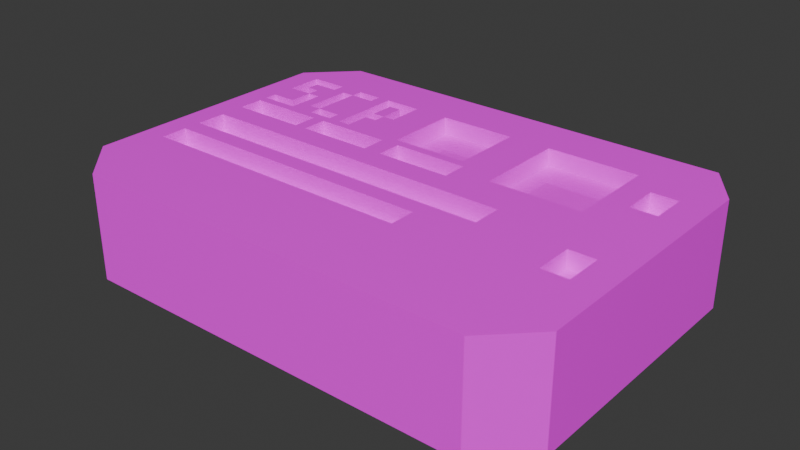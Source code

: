 # Source: keycard.blend  (saved by Blender 4.1.23; exported with 4.5.12 LTS)
import bpy
from mathutils import Matrix  # noqa: F401  (used for matrix-valued properties, if any)

bpy.ops.wm.read_factory_settings(use_empty=True)
scene = bpy.context.scene
scene.name = 'Scene'

# ---- collections
col_collection = bpy.data.collections.new('Collection'); scene.collection.children.link(col_collection)

# ---- images (referenced by path relative to the original .blend; pixels are not part of the script)
import os
ASSET_DIR = os.environ.get("B2B_ASSET_DIR", "")  # directory of the original .blend (textures are referenced by path, not embedded)
HERE = os.path.dirname(os.path.abspath(__file__))  # packed textures are extracted next to this script under _unpacked/

def load_image(name, relpath, width, height, colorspace="sRGB"):
    """Load a texture the original file referenced (path relative to the .blend, or extracted next to this script)."""
    p = next((c for c in (os.path.join(HERE, relpath), os.path.join(ASSET_DIR, relpath)) if relpath and os.path.exists(c)), "")
    if p:
        img = bpy.data.images.load(p, check_existing=True)
        img.name = name
    else:  # same state as the original file: an image datablock whose file is absent (Cycles renders it pink)
        img = bpy.data.images.new(name, width, height)
        img.source = "FILE"
        img.filepath = "//" + (relpath or name)
    img.colorspace_settings.name = colorspace
    return img
img_untitled = load_image('Untitled', 'keycard_texture_img.png', 1024, 1024, 'sRGB')

# ---- materials (node trees are filled in below, after node groups)
mat_material = bpy.data.materials.new('Material')
mat_material.alpha_threshold = 0.0
mat_material.use_transparent_shadow = False
mat_material.roughness = 0.5
mat_material.line_color = (0.0, 0.0, 0.0, 1.0)

# ---- material node trees
mat_material.use_nodes = True; mat_material.node_tree.nodes.clear()
_N = mat_material.node_tree.nodes; _L = mat_material.node_tree.links
n0 = _N.new('ShaderNodeOutputMaterial'); n0.name = 'Material Output'; n0.location = (300, 300)
n1 = _N.new('ShaderNodeBsdfPrincipled'); n1.name = 'Principled BSDF'; n1.location = (10, 300)
n1.inputs[2].default_value = 0.1
n1.inputs[3].default_value = 1.45
n1.inputs[28].default_value = 0.1
n2 = _N.new('ShaderNodeTexImage'); n2.name = 'Image Texture'; n2.location = (-280, 271)
n2.image = img_untitled
n3 = _N.new('ShaderNodeTexImage'); n3.name = 'Image Texture.001'; n3.location = (-280, -483)
n3.image = img_untitled
_L.new(n1.outputs[0], n0.inputs[0])
_L.new(n2.outputs[0], n1.inputs[0])
_L.new(n3.outputs[0], n1.inputs[27])
n0.is_active_output = True

# ---- world
world_world = bpy.data.worlds.new('World'); scene.world = world_world
world_world.use_nodes = True; world_world.node_tree.nodes.clear()
_N = world_world.node_tree.nodes; _L = world_world.node_tree.links
n0 = _N.new('ShaderNodeOutputWorld'); n0.name = 'World Output'; n0.location = (300, 300)
n1 = _N.new('ShaderNodeBackground'); n1.name = 'Background'; n1.location = (10, 300)
n1.inputs[0].default_value = (0.05088, 0.05088, 0.05088, 1.0)
_L.new(n1.outputs[0], n0.inputs[0])
n0.is_active_output = True
world_world.color = (0.05088, 0.05088, 0.05088)
world_world.use_sun_shadow = False
world_world.sun_shadow_jitter_overblur = 0.0

# ---- meshes
me_cube = bpy.data.meshes.new('Cube')
me_cube.from_pydata([(-0.2515, 0.06232, 0.06538), (-0.06533, 0.06232, 0.06538), (-0.1226, 0.06232, 0.06538), (-0.1369, 0.06232, 0.06538), (-0.1513, 0.06232, 0.06538), (-0.1656, 0.06232, 0.06538), (-0.1799, 0.06232, 0.06538), (-0.1942, 0.06232, 0.06538), (-0.2086, 0.06232, 0.06538), (-0.2229, 0.06232, 0.06538), (-0.2372, 0.06232, 0.06538), (-0.2795, 0.1463, 0.06538), (-0.2515, 0.1463, 0.06538), (-0.09397, 0.1463, 0.06538), (-0.1083, 0.1463, 0.06538), (-0.1226, 0.1463, 0.06538), (-0.1369, 0.1463, 0.06538), (-0.1513, 0.1463, 0.06538), (-0.1656, 0.1463, 0.06538), (-0.1799, 0.1463, 0.06538), (-0.2086, 0.1463, 0.06538), (-0.2229, 0.1463, 0.06538), (-0.2372, 0.1463, 0.06538), (-0.2515, 0.1323, 0.06538), (-0.2515, 0.1183, 0.06538), (-0.2515, 0.1043, 0.06538), (-0.2515, 0.07632, 0.06538), (-0.09397, 0.1323, 0.06538), (-0.09397, 0.1183, 0.06538), (-0.09397, 0.1043, 0.06538), (-0.1083, 0.1323, 0.06538), (-0.1083, 0.1183, 0.06538), (-0.1083, 0.1043, 0.06538), (-0.1083, 0.09032, 0.06538), (-0.1226, 0.1323, 0.06538), (-0.1226, 0.1183, 0.06538), (-0.1226, 0.1043, 0.06538), (-0.1226, 0.09032, 0.06538), (-0.1226, 0.07632, 0.06538), (-0.1369, 0.1323, 0.06538), (-0.1369, 0.1183, 0.06538), (-0.1369, 0.1043, 0.06538), (-0.1369, 0.09032, 0.06538), (-0.1369, 0.07632, 0.06538), (-0.1513, 0.1323, 0.06538), (-0.1513, 0.07632, 0.06538), (-0.1656, 0.1323, 0.06538), (-0.1656, 0.07632, 0.06538), (-0.1799, 0.1323, 0.06538), (-0.1799, 0.1183, 0.06538), (-0.1799, 0.1043, 0.06538), (-0.1799, 0.09032, 0.06538), (-0.1799, 0.07632, 0.06538), (-0.1942, 0.1323, 0.06538), (-0.1942, 0.1183, 0.06538), (-0.1942, 0.1043, 0.06538), (-0.1942, 0.09032, 0.06538), (-0.1942, 0.07632, 0.06538), (-0.2086, 0.1323, 0.06538), (-0.2086, 0.1043, 0.06538), (-0.2086, 0.09032, 0.06538), (-0.2086, 0.07632, 0.06538), (-0.2229, 0.1323, 0.06538), (-0.2229, 0.1183, 0.06538), (-0.2229, 0.1043, 0.06538), (-0.2229, 0.09032, 0.06538), (-0.2229, 0.07632, 0.06538), (-0.2372, 0.1323, 0.06538), (-0.2372, 0.1183, 0.06538), (-0.2372, 0.1043, 0.06538), (-0.2372, 0.07632, 0.06538), (0.2805, 0.02332, 0.06538), (-0.2515, 0.02332, 0.06538), (-0.06533, 0.02332, 0.06538), (-0.1513, 0.02332, 0.06538), (-0.1656, 0.02332, 0.06538), (-0.2795, 0.02332, 0.06538), (0.2805, -0.1203, 0.06538), (-0.2795, -0.1203, 0.06538), (-0.2795, -0.005408, 0.06538), (0.2805, -0.005408, 0.06538), (-0.2795, -0.03988, 0.06538), (-0.2795, -0.09016, 0.06538), (0.1249, -0.1203, 0.06538), (0.1249, -0.005408, 0.06538), (0.1249, -0.03988, 0.06538), (-0.05376, 0.06232, 0.06538), (0.06781, 0.2023, 0.06538), (0.06781, 0.06232, 0.06538), (0.06781, 0.1463, 0.06538), (-0.05376, 0.1463, 0.06538), (0.04168, 0.06232, 0.06538), (0.04168, 0.02332, 0.06538), (-0.04408, 0.06232, 0.06538), (-0.04408, 0.02332, 0.06538), (0.06781, 0.02332, 0.06538), (0.06781, -0.05999, 0.06538), (0.06781, -0.09016, 0.06538), (0.03374, 0.1463, 0.06538), (0.03374, 0.06232, 0.06538), (-0.2515, 0.05203, 0.06538), (-0.04408, 0.05203, 0.06538), (-0.1656, 0.05203, 0.06538), (0.04168, 0.05203, 0.06538), (-0.1513, 0.05203, 0.06538), (-0.06533, 0.05203, 0.06538), (-0.2515, -0.05999, 0.06538), (-0.2515, -0.03988, 0.06538), (-0.2515, -0.005408, 0.06538), (-0.2515, -0.09016, 0.06538), (0.08237, 0.2023, 0.06538), (0.08237, 0.02332, 0.06538), (0.1877, 0.02332, 0.06538), (0.1877, 0.2023, 0.06538), (0.08237, 0.04057, 0.06538), (0.1877, 0.04057, 0.06538), (0.08237, 0.1465, 0.06538), (0.1877, 0.1465, 0.06538), (0.216, 0.02332, 0.06538), (0.216, -0.005408, 0.06538), (0.216, 0.2023, 0.06538), (0.216, -0.1203, 0.06538), (0.2461, 0.02332, 0.06538), (0.2461, -0.005408, 0.06538), (0.2461, -0.1203, 0.06538), (0.2461, 0.2023, 0.06538), (0.2461, 0.1188, 0.06538), (0.216, 0.1188, 0.06538), (0.2461, 0.07717, 0.06538), (0.216, 0.07717, 0.06538), (0.216, -0.02975, 0.06538), (0.2461, -0.02975, 0.06538), (0.216, -0.07368, 0.06538), (0.2461, -0.07368, 0.06538), (-0.2515, 0.07632, 0.04538), (-0.2515, 0.06232, 0.04538), (-0.1226, 0.07632, 0.04538), (-0.1226, 0.06232, 0.04538), (-0.1369, 0.07632, 0.04538), (-0.1369, 0.06232, 0.04538), (-0.1513, 0.07632, 0.04538), (-0.1513, 0.06232, 0.04538), (-0.1656, 0.07632, 0.04538), (-0.1656, 0.06232, 0.04538), (-0.1799, 0.07632, 0.04538), (-0.1799, 0.06232, 0.04538), (-0.2086, 0.07632, 0.04538), (-0.2086, 0.06232, 0.04538), (-0.2229, 0.07632, 0.04538), (-0.2229, 0.06232, 0.04538), (-0.2372, 0.07632, 0.04538), (-0.2372, 0.06232, 0.04538), (-0.2515, 0.1463, 0.04538), (-0.2372, 0.1463, 0.04538), (-0.1083, 0.1463, 0.04538), (-0.09397, 0.1463, 0.04538), (-0.1226, 0.1463, 0.04538), (-0.1369, 0.1463, 0.04538), (-0.1656, 0.1463, 0.04538), (-0.1513, 0.1463, 0.04538), (-0.1799, 0.1463, 0.04538), (-0.2229, 0.1463, 0.04538), (-0.2086, 0.1463, 0.04538), (-0.2515, 0.1323, 0.04538), (-0.2515, 0.1183, 0.04538), (-0.2515, 0.1043, 0.04538), (-0.09397, 0.1323, 0.04538), (-0.09397, 0.1183, 0.04538), (-0.09397, 0.1043, 0.04538), (-0.1083, 0.1323, 0.04538), (-0.1083, 0.1183, 0.04538), (-0.1083, 0.1043, 0.04538), (-0.1083, 0.09032, 0.04538), (-0.1226, 0.1323, 0.04538), (-0.1226, 0.1183, 0.04538), (-0.1226, 0.1043, 0.04538), (-0.1226, 0.09032, 0.04538), (-0.1369, 0.1323, 0.04538), (-0.1369, 0.1183, 0.04538), (-0.1369, 0.1043, 0.04538), (-0.1369, 0.09032, 0.04538), (-0.1513, 0.1323, 0.04538), (-0.1656, 0.1323, 0.04538), (-0.1799, 0.1323, 0.04538), (-0.1799, 0.1183, 0.04538), (-0.1799, 0.1043, 0.04538), (-0.1799, 0.09032, 0.04538), (-0.1942, 0.1323, 0.04538), (-0.1942, 0.1183, 0.04538), (-0.1942, 0.1043, 0.04538), (-0.1942, 0.09032, 0.04538), (-0.1942, 0.07632, 0.04538), (-0.2086, 0.1323, 0.04538), (-0.2086, 0.1043, 0.04538), (-0.2086, 0.09032, 0.04538), (-0.2229, 0.1323, 0.04538), (-0.2229, 0.1183, 0.04538), (-0.2229, 0.1043, 0.04538), (-0.2229, 0.09032, 0.04538), (-0.2372, 0.1323, 0.04538), (-0.2372, 0.1183, 0.04538), (-0.2372, 0.1043, 0.04538), (-0.2515, 0.05203, 0.04538), (-0.2515, 0.02332, 0.04538), (-0.06533, 0.05203, 0.04538), (-0.06533, 0.02332, 0.04538), (-0.1513, 0.05203, 0.04538), (-0.1513, 0.02332, 0.04538), (-0.1656, 0.05203, 0.04538), (-0.1656, 0.02332, 0.04538), (-0.2515, -0.05999, 0.04538), (0.06781, -0.05999, 0.04538), (-0.2515, -0.09016, 0.04538), (0.06781, -0.09016, 0.04538), (0.04168, 0.05203, 0.04538), (0.04168, 0.02332, 0.04538), (-0.05376, 0.06232, 0.04538), (-0.05376, 0.1463, 0.04538), (-0.04408, 0.06232, 0.04538), (-0.04408, 0.05203, 0.04538), (-0.04408, 0.02332, 0.04538), (0.03374, 0.1463, 0.04538), (0.03374, 0.06232, 0.04538), (0.08237, 0.1465, 0.04538), (0.08237, 0.04057, 0.04538), (0.1877, 0.1465, 0.04538), (0.1877, 0.04057, 0.04538), (0.216, 0.1188, 0.04538), (0.2461, 0.1188, 0.04538), (0.2461, 0.07717, 0.04538), (0.216, 0.07717, 0.04538), (0.216, -0.02975, 0.04538), (0.2461, -0.02975, 0.04538), (0.216, -0.07368, 0.04538), (0.2461, -0.07368, 0.04538), (0.1249, -0.005408, 0.04538), (0.1249, -0.03988, 0.04538), (-0.2515, -0.005408, 0.04538), (-0.2515, -0.03988, 0.04538), (0.2805, 0.1523, 0.06538), (0.2461, 0.2023, 0.06538), (0.2305, 0.2023, -0.05462), (0.2805, 0.1523, -0.05462), (0.2305, -0.1977, 0.06538), (0.2805, -0.1477, 0.06538), (0.2805, -0.1477, -0.05462), (0.2305, -0.1977, -0.05462), (-0.2295, 0.2023, 0.06538), (-0.2795, 0.1523, 0.06538), (-0.2795, 0.1523, -0.05462), (-0.2295, 0.2023, -0.05462), (-0.2795, -0.1477, 0.06538), (-0.2295, -0.1977, 0.06538), (-0.2295, -0.1977, -0.05462), (-0.2795, -0.1477, -0.05462), (-0.2795, 0.02332, 0.04352), (0.2805, 0.02332, -0.05462), (0.2305, 0.02333, -0.05462), (-0.2551, 0.02332, -0.05462), (0.262, 0.02332, -0.05462), (-0.2795, 0.02332, -0.05462), (-0.2295, 0.02332, -0.05462), (0.2805, 0.02331, 0.04353), (-0.02369, 0.02333, -0.05462), (0.2805, -0.1203, -0.03155), (-0.2795, -0.1203, -0.05462), (0.2805, -0.1203, -0.05462), (-0.2795, -0.1203, -0.02418), (0.2415, -0.1203, -0.05462), (-0.2795, -0.1203, -0.03155), (-0.2756, -0.1203, -0.05462), (-0.2295, -0.1203, -0.05462), (0.1415, -0.1203, -0.05462), (-0.2795, -0.1203, 0.002446), (0.2305, -0.1203, -0.05462)], [], [(125, 126, 239), (83, 243, 121), (81, 79, 269, 267), (126, 229, 128), (10, 135, 0), (57, 6, 52), (105, 205, 73), (127, 228, 126), (72, 202, 100), (17, 181, 44), (76, 0, 26), (43, 180, 42), (70, 148, 66), (42, 179, 41), (70, 65, 69), (142, 145, 143), (41, 178, 40), (92, 220, 94), (2, 139, 3), (64, 201, 69), (40, 177, 39), (94, 219, 101), (68, 196, 63), (39, 157, 16), (93, 216, 86), (4, 143, 5), (62, 199, 67), (37, 136, 38), (19, 53, 48), (5, 145, 6), (35, 175, 36), (64, 193, 59), (34, 174, 35), (96, 213, 97), (8, 149, 9), (26, 150, 70), (9, 151, 10), (58, 195, 62), (102, 7, 8), (5, 104, 4), (2, 3, 104), (103, 92, 95), (82, 109, 106), (120, 125, 241), (122, 80, 71), (81, 108, 79), (133, 124, 77), (45, 4, 43), (252, 246, 243), (110, 117, 113), (32, 172, 33), (86, 217, 90), (101, 73, 94), (85, 96, 97), (91, 88, 89), (69, 165, 25), (102, 74, 104), (103, 91, 99), (32, 170, 31), (101, 93, 86), (108, 76, 79), (103, 215, 92), (88, 95, 114), (118, 129, 115), (114, 112, 115), (61, 147, 8), (130, 84, 85), (120, 126, 125), (92, 94, 84), (133, 121, 124), (241, 242, 259, 257), (122, 119, 123), (31, 169, 30), (129, 122, 128), (130, 123, 119), (97, 212, 109), (199, 195, 161), (173, 169, 156), (175, 172, 171), (158, 181, 159), (160, 182, 158), (188, 185, 184), (148, 146, 194), (218, 222, 221), (214, 220, 215), (202, 209, 208), (206, 205, 204), (212, 211, 210), (223, 226, 225), (227, 229, 228), (233, 232, 231), (90, 221, 98), (74, 206, 104), (129, 227, 127), (29, 171, 32), (99, 218, 93), (102, 209, 75), (128, 230, 129), (12, 153, 22), (98, 222, 99), (75, 203, 72), (30, 173, 34), (130, 232, 131), (14, 155, 13), (73, 207, 74), (132, 231, 130), (15, 154, 14), (36, 171, 32), (131, 234, 133), (16, 156, 15), (33, 176, 37), (133, 233, 132), (48, 160, 19), (18, 159, 17), (100, 208, 102), (48, 184, 49), (19, 158, 18), (49, 185, 50), (101, 214, 103), (50, 186, 51), (104, 204, 105), (51, 144, 52), (21, 162, 20), (22, 161, 21), (54, 187, 53), (23, 152, 12), (55, 188, 54), (24, 163, 23), (56, 189, 55), (25, 164, 24), (57, 190, 56), (20, 192, 58), (44, 182, 46), (109, 210, 106), (59, 194, 60), (60, 146, 61), (47, 140, 45), (46, 183, 48), (0, 134, 26), (63, 197, 64), (65, 197, 64), (66, 198, 65), (52, 142, 47), (114, 223, 116), (53, 183, 48), (117, 226, 115), (67, 200, 68), (13, 166, 27), (38, 137, 2), (115, 224, 114), (27, 167, 28), (3, 138, 43), (28, 168, 29), (45, 141, 4), (52, 191, 57), (116, 225, 117), (6, 144, 52), (106, 211, 96), (85, 238, 107), (35, 31, 34), (238, 235, 237), (84, 236, 85), (107, 237, 108), (108, 235, 84), (242, 240, 239), (252, 254, 253), (246, 244, 243), (250, 248, 247), (77, 245, 264), (126, 128, 239), (128, 122, 71), (71, 239, 128), (239, 240, 125), (83, 78, 252), (78, 251, 252), (252, 243, 83), (243, 244, 124), (244, 77, 124), (243, 124, 121), (11, 248, 249), (249, 260, 255), (254, 251, 78), (254, 78, 273), (76, 11, 249), (79, 76, 255), (254, 273, 267), (126, 228, 229), (10, 151, 135), (57, 7, 6), (105, 204, 205), (127, 227, 228), (72, 203, 202), (17, 159, 181), (12, 11, 23), (11, 76, 26), (23, 11, 24), (76, 72, 100), (76, 100, 0), (24, 11, 25), (25, 11, 26), (43, 138, 180), (70, 150, 148), (42, 180, 179), (69, 25, 26), (70, 66, 65), (69, 26, 70), (65, 64, 69), (141, 140, 142), (142, 144, 145), (143, 141, 142), (41, 179, 178), (92, 215, 220), (2, 137, 139), (64, 197, 201), (40, 178, 177), (94, 220, 219), (68, 200, 196), (39, 177, 157), (93, 218, 216), (4, 141, 143), (62, 195, 199), (37, 176, 136), (5, 143, 145), (35, 174, 175), (64, 197, 193), (34, 173, 174), (96, 211, 213), (8, 147, 149), (26, 134, 150), (9, 149, 151), (58, 192, 195), (102, 5, 6), (102, 6, 7), (0, 100, 10), (100, 102, 8), (10, 100, 9), (9, 100, 8), (5, 102, 104), (105, 1, 2), (3, 4, 104), (105, 2, 104), (95, 88, 103), (88, 91, 103), (107, 81, 106), (81, 82, 106), (241, 250, 87), (250, 247, 87), (241, 87, 110), (241, 110, 113), (241, 113, 120), (125, 240, 241), (122, 123, 80), (81, 107, 108), (77, 80, 133), (80, 123, 131), (80, 131, 133), (29, 32, 33), (33, 37, 38), (38, 2, 33), (2, 1, 33), (1, 86, 29), (86, 90, 29), (98, 89, 87), (90, 98, 87), (87, 247, 13), (247, 248, 12), (87, 13, 90), (248, 11, 12), (12, 22, 247), (13, 247, 14), (29, 33, 1), (22, 21, 247), (21, 20, 247), (28, 29, 90), (62, 67, 68), (63, 64, 59), (62, 68, 63), (58, 62, 63), (58, 63, 59), (61, 8, 7), (61, 7, 57), (60, 61, 57), (60, 57, 56), (59, 60, 56), (59, 56, 55), (58, 59, 54), (59, 55, 54), (20, 58, 53), (58, 54, 53), (27, 28, 90), (13, 27, 90), (20, 53, 19), (20, 19, 247), (14, 247, 15), (15, 247, 16), (19, 18, 247), (18, 17, 247), (16, 247, 17), (39, 16, 17), (39, 17, 44), (40, 39, 44), (46, 48, 49), (40, 44, 41), (44, 46, 41), (46, 49, 50), (51, 52, 47), (46, 50, 41), (50, 51, 47), (42, 41, 45), (4, 3, 43), (43, 42, 45), (41, 50, 45), (50, 47, 45), (252, 253, 246), (110, 116, 117), (32, 171, 172), (86, 216, 217), (101, 105, 73), (85, 107, 96), (107, 106, 96), (82, 78, 109), (78, 83, 97), (109, 78, 97), (83, 85, 97), (89, 98, 91), (98, 99, 91), (69, 201, 165), (102, 75, 74), (93, 101, 99), (101, 103, 99), (32, 171, 170), (1, 105, 86), (105, 101, 86), (108, 72, 76), (103, 214, 215), (95, 111, 114), (114, 116, 88), (116, 110, 87), (89, 116, 87), (89, 88, 116), (120, 113, 117), (115, 112, 118), (120, 117, 127), (117, 115, 129), (127, 117, 129), (114, 111, 112), (61, 146, 147), (83, 121, 132), (130, 119, 84), (83, 132, 85), (132, 130, 85), (120, 127, 126), (84, 119, 112), (119, 118, 112), (72, 108, 75), (108, 84, 73), (75, 108, 74), (74, 108, 73), (84, 112, 111), (84, 111, 95), (84, 95, 92), (94, 73, 84), (133, 132, 121), (242, 256, 259), (246, 253, 271, 272), (253, 254, 270, 271), (254, 265, 270), (250, 241, 257, 263), (122, 118, 119), (31, 170, 169), (129, 118, 122), (130, 131, 123), (97, 213, 212), (153, 152, 163), (164, 165, 201), (153, 163, 199), (163, 164, 199), (192, 162, 161), (161, 153, 199), (164, 201, 200), (201, 197, 200), (197, 196, 200), (195, 192, 161), (164, 200, 199), (156, 157, 177), (156, 177, 173), (177, 178, 173), (166, 155, 154), (178, 179, 174), (173, 178, 174), (179, 180, 175), (166, 154, 169), (154, 156, 169), (171, 168, 167), (180, 138, 176), (138, 139, 137), (138, 137, 136), (171, 167, 170), (167, 166, 170), (138, 136, 176), (176, 175, 180), (169, 170, 166), (175, 174, 179), (175, 176, 172), (158, 182, 181), (160, 183, 182), (190, 191, 144), (190, 144, 186), (189, 190, 186), (189, 186, 185), (183, 187, 188), (188, 189, 185), (184, 183, 188), (150, 134, 135), (150, 135, 151), (148, 150, 151), (149, 147, 146), (148, 151, 149), (193, 197, 198), (148, 149, 146), (193, 198, 194), (198, 148, 194), (221, 217, 218), (217, 216, 218), (214, 219, 220), (202, 203, 209), (206, 207, 205), (212, 213, 211), (223, 224, 226), (227, 230, 229), (233, 234, 232), (90, 217, 221), (74, 207, 206), (129, 230, 227), (29, 168, 171), (99, 222, 218), (102, 208, 209), (128, 229, 230), (12, 152, 153), (98, 221, 222), (75, 209, 203), (30, 169, 173), (130, 231, 232), (14, 154, 155), (73, 205, 207), (132, 233, 231), (15, 156, 154), (36, 175, 171), (131, 232, 234), (16, 157, 156), (33, 172, 176), (133, 234, 233), (48, 183, 160), (18, 158, 159), (100, 202, 208), (48, 183, 184), (19, 160, 158), (49, 184, 185), (101, 219, 214), (50, 185, 186), (104, 206, 204), (51, 186, 144), (21, 161, 162), (22, 153, 161), (54, 188, 187), (23, 163, 152), (55, 189, 188), (24, 164, 163), (56, 190, 189), (25, 165, 164), (57, 191, 190), (20, 162, 192), (44, 181, 182), (109, 212, 210), (59, 193, 194), (60, 194, 146), (47, 142, 140), (46, 182, 183), (0, 135, 134), (63, 196, 197), (65, 198, 197), (66, 148, 198), (52, 144, 142), (114, 224, 223), (53, 187, 183), (117, 225, 226), (67, 199, 200), (13, 155, 166), (38, 136, 137), (115, 226, 224), (27, 166, 167), (3, 139, 138), (28, 167, 168), (45, 140, 141), (52, 144, 191), (116, 223, 225), (6, 145, 144), (106, 210, 211), (85, 236, 238), (35, 36, 32), (31, 30, 34), (35, 32, 31), (238, 236, 235), (84, 235, 236), (107, 238, 237), (108, 237, 235), (242, 241, 240), (252, 251, 254), (246, 245, 244), (250, 249, 248), (242, 239, 71), (242, 71, 262), (244, 245, 77), (245, 266, 264), (263, 257, 274, 272), (257, 259, 268, 274), (258, 260, 249, 250), (259, 256, 266, 268), (262, 256, 242), (255, 260, 265, 269, 79), (263, 261, 250), (255, 76, 249), (262, 71, 80), (261, 258, 250), (272, 271, 261, 263), (270, 265, 260, 258), (267, 273, 82, 81), (272, 274, 246), (267, 269, 254), (264, 80, 77), (264, 266, 256, 262, 80), (274, 268, 246), (268, 266, 245, 246), (271, 270, 258, 261), (273, 78, 82), (269, 265, 254)])
_uv = me_cube.uv_layers.new(name='UVMap')
_uv.uv.foreach_set('vector', [0.3862, 0.03319, 0.3056, 0.03319, 0.338, -1.477e-08, 0.07469, 0.1503, -9.4e-09, 0.04828, 0.07469, 0.06221, 0.07191, 0.7263, 0.07191, 0.693, 0.1655, 0.804, 0.1584, 0.804, 0.636, 0.7082, 0.6554, 0.7484, 0.636, 0.7484, 0.4515, 0.7248, 0.4708, 0.7386, 0.4515, 0.7386, 0.2646, 0.4584, 0.2511, 0.4445, 0.2646, 0.4445, 0.7365, 0.6399, 0.7558, 0.6676, 0.7365, 0.6676, 0.7365, 0.5831, 0.7558, 0.6122, 0.7365, 0.6122, 0.4708, 0.7269, 0.4902, 0.7547, 0.4708, 0.7547, 0.5446, 0.7527, 0.5311, 0.772, 0.5311, 0.7527, 0.2134, 0.5407, 0.2511, 0.5137, 0.2646, 0.5137, 0.4129, 0.6566, 0.4322, 0.6701, 0.4129, 0.6701, 0.6978, 0.7619, 0.7172, 0.7757, 0.6978, 0.7757, 0.4129, 0.6701, 0.4322, 0.6836, 0.4129, 0.6836, 0.2646, 0.4999, 0.2781, 0.486, 0.2916, 0.4999, 0.7693, 0.5822, 0.7558, 0.5961, 0.7558, 0.5822, 0.4129, 0.6836, 0.4322, 0.6971, 0.4129, 0.6971, 0.6978, 0.6237, 0.7172, 0.7065, 0.6978, 0.7065, 0.7696, 0.6785, 0.7558, 0.6978, 0.7558, 0.6785, 0.7172, 0.748, 0.7365, 0.7619, 0.7172, 0.7619, 0.4129, 0.6971, 0.4322, 0.7106, 0.4129, 0.7106, 0.4902, 0.7269, 0.5095, 0.7547, 0.4902, 0.7547, 0.5256, 0.7527, 0.5118, 0.772, 0.5118, 0.7527, 0.4129, 0.7106, 0.4322, 0.7241, 0.4129, 0.7241, 0.6315, 0.6159, 0.6508, 0.6252, 0.6315, 0.6252, 0.7384, 0.7342, 0.7577, 0.7481, 0.7384, 0.7481, 0.6167, 0.7622, 0.636, 0.7761, 0.6167, 0.7761, 0.636, 0.7484, 0.6554, 0.7619, 0.636, 0.7619, 0.3322, 0.4445, 0.3186, 0.4584, 0.3186, 0.4445, 0.7384, 0.7481, 0.7577, 0.7619, 0.7384, 0.7619, 0.5504, 0.7621, 0.5697, 0.7756, 0.5504, 0.7756, 0.7696, 0.5961, 0.7558, 0.6154, 0.7558, 0.5961, 0.5504, 0.7486, 0.5697, 0.7621, 0.5504, 0.7621, 0.5311, 0.7236, 0.5504, 0.7527, 0.5311, 0.7527, 0.4515, 0.6971, 0.4708, 0.7109, 0.4515, 0.7109, 0.6978, 0.748, 0.7172, 0.7619, 0.6978, 0.7619, 0.4515, 0.7109, 0.4708, 0.7248, 0.4515, 0.7248, 0.6167, 0.7484, 0.636, 0.7622, 0.6167, 0.7622, 0.2411, 0.4307, 0.2511, 0.4584, 0.2511, 0.4722, 0.2511, 0.4307, 0.2411, 0.4169, 0.2511, 0.4169, 0.2511, 0.3892, 0.2511, 0.4031, 0.2411, 0.4169, 0.2411, 0.2306, 0.2134, 0.2306, 0.2134, 0.2054, 0.1038, 0.5407, 0.1038, 0.5137, 0.1329, 0.5137, 0.7725, 0.02902, 0.7725, 1.228e-08, 0.8884, 0.01509, 0.2134, 0.03319, 0.1857, -8.115e-09, 0.2134, -9.328e-09, 0.1524, 0.5407, 0.1857, 0.5137, 0.1857, 0.5407, 0.1197, 0.03319, 0.07469, 0.03319, 0.07469, -3.265e-09, 0.2646, 0.4169, 0.2511, 0.4169, 0.2646, 0.4031, 0.7725, 0.5075, 0.8884, 0.9517, 0.7725, 0.9517, 0.3862, 0.1913, 0.3324, 0.08956, 0.3862, 0.08956, 0.3849, 0.7532, 0.3714, 0.7725, 0.3714, 0.7532, 0.5311, 0.6425, 0.5504, 0.7236, 0.5311, 0.7236, 0.2411, 0.3134, 0.2134, 0.3339, 0.2134, 0.3134, 0.1524, 0.1503, 0.1329, 0.2054, 0.1038, 0.2054, 0.2511, 0.2306, 0.2511, 0.2054, 0.3322, 0.2054, 0.7172, 0.7619, 0.7365, 0.7757, 0.7172, 0.7757, 0.2411, 0.4307, 0.2134, 0.4169, 0.2411, 0.4169, 0.2411, 0.2306, 0.2511, 0.2306, 0.2511, 0.2382, 0.5781, 0.7488, 0.5974, 0.7623, 0.5781, 0.7623, 0.2411, 0.3134, 0.2511, 0.3134, 0.2511, 0.3227, 0.1857, 0.5137, 0.2134, 0.5407, 0.1857, 0.5407, 0.7365, 0.6676, 0.7558, 0.6953, 0.7365, 0.6953, 0.2511, 0.2054, 0.2134, 0.2054, 0.2301, 0.1913, 0.2134, 0.06221, 0.2654, 0.06221, 0.2301, 0.08956, 0.2301, 0.1913, 0.2134, 0.08956, 0.2301, 0.08956, 0.5974, 0.7352, 0.6167, 0.7488, 0.5974, 0.7488, 0.1621, 0.06221, 0.1857, 0.1503, 0.1524, 0.1503, 0.3862, 0.06221, 0.3056, 0.03319, 0.3862, 0.03319, 0.2134, 0.2306, 0.2134, 0.3134, 0.1857, 0.1503, 0.1197, 0.03319, 0.07469, 0.06221, 0.07469, 0.03319, 0.7725, 0.4925, 0.7242, 0.5407, 0.5996, 0.5229, 0.5996, 0.4925, 0.2134, 0.03319, 0.1857, 0.06221, 0.1857, 0.03319, 0.5781, 0.7623, 0.5974, 0.7758, 0.5781, 0.7758, 0.2654, 0.06221, 0.2134, 0.03319, 0.2654, 0.03319, 0.1621, 0.06221, 0.1857, 0.03319, 0.1857, 0.06221, 0.3521, 0.5407, 0.3714, 0.8491, 0.3521, 0.8491, 0.4979, 0.7131, 0.4979, 0.6993, 0.5114, 0.6993, 0.3852, 0.7106, 0.3991, 0.7106, 0.3852, 0.7241, 0.3852, 0.6836, 0.3991, 0.6701, 0.3991, 0.6836, 0.7693, 0.5546, 0.7558, 0.5407, 0.7693, 0.5407, 0.7693, 0.5684, 0.7558, 0.5546, 0.7693, 0.5546, 0.6554, 0.6658, 0.6692, 0.6523, 0.6692, 0.6658, 0.7114, 0.7204, 0.7114, 0.7065, 0.7249, 0.7065, 0.5504, 0.6159, 0.5504, 0.5407, 0.6315, 0.5407, 0.5781, 0.6252, 0.5504, 0.708, 0.5504, 0.6252, 0.6978, 0.7067, 0.6701, 0.6237, 0.6978, 0.6237, 0.6978, 0.6237, 0.6701, 0.5407, 0.6978, 0.5407, 0.3037, 0.8491, 0.3328, 0.5407, 0.3328, 0.8491, 0.3714, 0.643, 0.4731, 0.5407, 0.4731, 0.643, 0.6688, 0.7469, 0.6978, 0.7067, 0.6978, 0.7469, 0.4708, 0.643, 0.4999, 0.6855, 0.4708, 0.6855, 0.6508, 0.5407, 0.6701, 0.6252, 0.6508, 0.6252, 0.7365, 0.6122, 0.7558, 0.6399, 0.7365, 0.6399, 0.6167, 0.7082, 0.636, 0.7484, 0.6167, 0.7484, 0.7715, 0.7452, 0.7577, 0.7645, 0.7577, 0.7452, 0.6315, 0.5407, 0.6508, 0.6159, 0.6315, 0.6159, 0.7384, 0.7065, 0.7577, 0.7342, 0.7384, 0.7342, 0.41, 0.7241, 0.4293, 0.7532, 0.41, 0.7532, 0.7172, 0.6256, 0.7365, 0.6394, 0.7172, 0.6394, 0.5118, 0.6425, 0.5311, 0.7236, 0.5118, 0.7236, 0.6167, 0.6252, 0.636, 0.7082, 0.6167, 0.7082, 0.7696, 0.6154, 0.7558, 0.6347, 0.7558, 0.6154, 0.3907, 0.7241, 0.41, 0.7532, 0.3907, 0.7532, 0.4322, 0.7248, 0.4515, 0.7386, 0.4322, 0.7386, 0.5781, 0.6252, 0.5974, 0.7082, 0.5781, 0.7082, 0.7172, 0.5407, 0.7365, 0.5831, 0.7172, 0.5831, 0.4322, 0.7109, 0.4515, 0.7248, 0.4322, 0.7248, 0.7696, 0.6399, 0.7558, 0.6592, 0.7558, 0.6399, 0.7172, 0.5831, 0.7365, 0.6256, 0.7172, 0.6256, 0.4322, 0.6971, 0.4515, 0.7109, 0.4322, 0.7109, 0.7696, 0.6592, 0.7558, 0.6785, 0.7558, 0.6592, 0.3714, 0.7241, 0.3907, 0.7532, 0.3714, 0.7532, 0.3984, 0.7532, 0.3849, 0.7725, 0.3849, 0.7532, 0.4515, 0.7524, 0.4708, 0.7663, 0.4515, 0.7663, 0.636, 0.6252, 0.6554, 0.7082, 0.636, 0.7082, 0.4322, 0.643, 0.4515, 0.6566, 0.4322, 0.6566, 0.4515, 0.7386, 0.4708, 0.7524, 0.4515, 0.7524, 0.4322, 0.6566, 0.4515, 0.6701, 0.4322, 0.6701, 0.6978, 0.5407, 0.7172, 0.6235, 0.6978, 0.6235, 0.4322, 0.6701, 0.4515, 0.6836, 0.4322, 0.6836, 0.5974, 0.6252, 0.6167, 0.7082, 0.5974, 0.7082, 0.4322, 0.6836, 0.4515, 0.6971, 0.4322, 0.6971, 0.7172, 0.6532, 0.7365, 0.6671, 0.7172, 0.6671, 0.7172, 0.6394, 0.7365, 0.6532, 0.7172, 0.6532, 0.4515, 0.6836, 0.4708, 0.6971, 0.4515, 0.6971, 0.5781, 0.7352, 0.5974, 0.7488, 0.5781, 0.7488, 0.4515, 0.6701, 0.4708, 0.6836, 0.4515, 0.6836, 0.5781, 0.7217, 0.5974, 0.7352, 0.5781, 0.7352, 0.4515, 0.6566, 0.4708, 0.6701, 0.4515, 0.6701, 0.5781, 0.7082, 0.5974, 0.7217, 0.5781, 0.7217, 0.4515, 0.643, 0.4708, 0.6566, 0.4515, 0.6566, 0.412, 0.7532, 0.3984, 0.7725, 0.3984, 0.7532, 0.4322, 0.7386, 0.4515, 0.7524, 0.4322, 0.7524, 0.5118, 0.7236, 0.5311, 0.7527, 0.5118, 0.7527, 0.5974, 0.7082, 0.6167, 0.7217, 0.5974, 0.7217, 0.5974, 0.7217, 0.6167, 0.7352, 0.5974, 0.7352, 0.6688, 0.7607, 0.6881, 0.7745, 0.6688, 0.7745, 0.4322, 0.7524, 0.4515, 0.7663, 0.4322, 0.7663, 0.4255, 0.7532, 0.412, 0.7725, 0.412, 0.7532, 0.4844, 0.7547, 0.4708, 0.774, 0.4708, 0.7547, 0.5974, 0.7623, 0.6167, 0.7758, 0.5974, 0.7758, 0.5974, 0.7488, 0.6167, 0.7623, 0.5974, 0.7623, 0.6688, 0.7469, 0.6881, 0.7607, 0.6688, 0.7607, 0.4925, 0.5407, 0.5118, 0.643, 0.4925, 0.643, 0.7715, 0.7065, 0.7577, 0.7258, 0.7577, 0.7065, 0.4731, 0.5407, 0.4925, 0.643, 0.4731, 0.643, 0.5037, 0.7547, 0.4902, 0.774, 0.4902, 0.7547, 0.5504, 0.708, 0.5697, 0.7216, 0.5504, 0.7216, 0.636, 0.7619, 0.6554, 0.7754, 0.636, 0.7754, 0.5311, 0.5407, 0.5504, 0.6425, 0.5311, 0.6425, 0.5504, 0.7216, 0.5697, 0.7351, 0.5504, 0.7351, 0.4129, 0.643, 0.4322, 0.6566, 0.4129, 0.6566, 0.5504, 0.7351, 0.5697, 0.7486, 0.5504, 0.7486, 0.7519, 0.7619, 0.7384, 0.7812, 0.7384, 0.7619, 0.7715, 0.7258, 0.7577, 0.7452, 0.7577, 0.7258, 0.5118, 0.5407, 0.5311, 0.6425, 0.5118, 0.6425, 0.7712, 0.7645, 0.7577, 0.7838, 0.7577, 0.7645, 0.3328, 0.5407, 0.3521, 0.8491, 0.3328, 0.8491, 0.03329, 0.5407, 0.0526, 0.9042, 0.03329, 0.9042, 0.6554, 0.6928, 0.6692, 0.6928, 0.6554, 0.7063, 1.075e-08, 0.9042, 0.03329, 0.5407, 0.03329, 0.9042, 0.7365, 0.5407, 0.7558, 0.574, 0.7365, 0.574, 0.7172, 0.6671, 0.7365, 0.7003, 0.7172, 0.7003, 0.0526, 0.5407, 0.07191, 0.9042, 0.0526, 0.9042, 0.3037, 0.8304, 0.1878, 0.8787, 0.1878, 0.8304, 0.07191, 0.8787, 0.1878, 0.8304, 0.1878, 0.8787, 0.8884, 0.9517, 0.7725, 1.0, 0.7725, 0.9517, 0.8884, 0.4593, 0.7725, 0.5075, 0.7725, 0.4593, 0.1878, 0.5671, 0.3037, 0.5407, 0.2814, 0.5671, 0.3056, 0.03319, 0.2654, 0.03319, 0.338, -1.477e-08, 0.2654, 0.03319, 0.2134, 0.03319, 0.2134, -9.328e-09, 0.2134, -9.328e-09, 0.338, -1.477e-08, 0.2654, 0.03319, 0.0526, 0.5407, 0.0526, 0.5407, 0.0526, 0.5407, 0.07469, 0.1503, 0.07469, 0.5407, 1.002e-08, 0.4925, 0.07469, 0.5407, 0.04828, 0.5407, 1.002e-08, 0.4925, 1.002e-08, 0.4925, -9.4e-09, 0.04828, 0.07469, 0.1503, -9.4e-09, 0.04828, 0.04828, -2.11e-09, 0.07469, 0.03319, 0.04828, -2.11e-09, 0.07469, -3.265e-09, 0.07469, 0.03319, -9.4e-09, 0.04828, 0.07469, 0.03319, 0.07469, 0.06221, 0.07191, 0.5465, 0.07191, 0.5407, 0.1878, 0.5407, 0.1878, 0.5407, 0.1878, 0.6653, 0.09302, 0.6653, 0.1878, 0.8304, 0.07191, 0.8304, 0.07191, 0.804, 0.1878, 0.8304, 0.07191, 0.804, 0.1327, 0.804, 0.07191, 0.6653, 0.07191, 0.5465, 0.1878, 0.5407, 0.07191, 0.693, 0.07191, 0.6653, 0.09302, 0.6653, 0.1878, 0.8304, 0.1327, 0.804, 0.1584, 0.804, 0.636, 0.7082, 0.6554, 0.7082, 0.6554, 0.7484, 0.4515, 0.7248, 0.4708, 0.7248, 0.4708, 0.7386, 0.2646, 0.4584, 0.2511, 0.4584, 0.2511, 0.4445, 0.7365, 0.6399, 0.7558, 0.6399, 0.7558, 0.6676, 0.7365, 0.5831, 0.7558, 0.5831, 0.7558, 0.6122, 0.4708, 0.7269, 0.4902, 0.7269, 0.4902, 0.7547, 0.5446, 0.7527, 0.5446, 0.772, 0.5311, 0.772, 0.3322, 0.5137, 0.3322, 0.5407, 0.3186, 0.5137, 0.3322, 0.5407, 0.2134, 0.5407, 0.2646, 0.5137, 0.3186, 0.5137, 0.3322, 0.5407, 0.3051, 0.5137, 0.2134, 0.5407, 0.2134, 0.5137, 0.2411, 0.5137, 0.2134, 0.5407, 0.2411, 0.5137, 0.2511, 0.5137, 0.3051, 0.5137, 0.3322, 0.5407, 0.2916, 0.5137, 0.2916, 0.5137, 0.3322, 0.5407, 0.2646, 0.5137, 0.4129, 0.6566, 0.4322, 0.6566, 0.4322, 0.6701, 0.6978, 0.7619, 0.7172, 0.7619, 0.7172, 0.7757, 0.4129, 0.6701, 0.4322, 0.6701, 0.4322, 0.6836, 0.2916, 0.4999, 0.2916, 0.5137, 0.2646, 0.5137, 0.2646, 0.4999, 0.2646, 0.486, 0.2781, 0.486, 0.2916, 0.4999, 0.2646, 0.5137, 0.2646, 0.4999, 0.2781, 0.486, 0.2916, 0.486, 0.2916, 0.4999, 0.7558, 0.5684, 0.7693, 0.5684, 0.7693, 0.5822, 0.7693, 0.5822, 0.7693, 0.5961, 0.7558, 0.5961, 0.7558, 0.5822, 0.7558, 0.5684, 0.7693, 0.5822, 0.4129, 0.6836, 0.4322, 0.6836, 0.4322, 0.6971, 0.6978, 0.6237, 0.7172, 0.6237, 0.7172, 0.7065, 0.7696, 0.6785, 0.7696, 0.6978, 0.7558, 0.6978, 0.7172, 0.748, 0.7365, 0.748, 0.7365, 0.7619, 0.4129, 0.6971, 0.4322, 0.6971, 0.4322, 0.7106, 0.4902, 0.7269, 0.5095, 0.7269, 0.5095, 0.7547, 0.5256, 0.7527, 0.5256, 0.772, 0.5118, 0.772, 0.4129, 0.7106, 0.4322, 0.7106, 0.4322, 0.7241, 0.6315, 0.6159, 0.6508, 0.6159, 0.6508, 0.6252, 0.7384, 0.7342, 0.7577, 0.7342, 0.7577, 0.7481, 0.6167, 0.7622, 0.636, 0.7622, 0.636, 0.7761, 0.636, 0.7484, 0.6554, 0.7484, 0.6554, 0.7619, 0.7384, 0.7481, 0.7577, 0.7481, 0.7577, 0.7619, 0.5504, 0.7621, 0.5697, 0.7621, 0.5697, 0.7756, 0.7696, 0.5961, 0.7696, 0.6154, 0.7558, 0.6154, 0.5504, 0.7486, 0.5697, 0.7486, 0.5697, 0.7621, 0.5311, 0.7236, 0.5504, 0.7236, 0.5504, 0.7527, 0.4515, 0.6971, 0.4708, 0.6971, 0.4708, 0.7109, 0.6978, 0.748, 0.7172, 0.748, 0.7172, 0.7619, 0.4515, 0.7109, 0.4708, 0.7109, 0.4708, 0.7248, 0.6167, 0.7484, 0.636, 0.7484, 0.636, 0.7622, 0.2411, 0.4307, 0.2511, 0.4307, 0.2511, 0.4445, 0.2411, 0.4307, 0.2511, 0.4445, 0.2511, 0.4584, 0.2511, 0.5137, 0.2411, 0.5137, 0.2511, 0.4999, 0.2411, 0.5137, 0.2411, 0.4307, 0.2511, 0.4722, 0.2511, 0.4999, 0.2411, 0.5137, 0.2511, 0.486, 0.2511, 0.486, 0.2411, 0.5137, 0.2511, 0.4722, 0.2511, 0.4307, 0.2411, 0.4307, 0.2411, 0.4169, 0.2411, 0.3339, 0.2511, 0.3339, 0.2511, 0.3892, 0.2511, 0.4031, 0.2511, 0.4169, 0.2411, 0.4169, 0.2411, 0.3339, 0.2511, 0.3892, 0.2411, 0.4169, 0.2134, 0.2054, 0.2511, 0.2054, 0.2411, 0.2306, 0.2511, 0.2054, 0.2511, 0.2306, 0.2411, 0.2306, 0.1524, 0.5137, 0.1524, 0.5407, 0.1329, 0.5137, 0.1524, 0.5407, 0.1038, 0.5407, 0.1329, 0.5137, 0.8884, 0.01509, 0.8884, 0.4593, 0.7725, 0.1722, 0.8884, 0.4593, 0.7725, 0.4593, 0.7725, 0.1722, 0.8884, 0.01509, 0.7725, 0.1722, 0.7725, 0.1581, 0.8884, 0.01509, 0.7725, 0.1581, 0.7725, 0.05636, 0.8884, 0.01509, 0.7725, 0.05636, 0.7725, 0.02902, 0.0526, 0.5407, 0.0526, 0.5407, 0.0526, 0.5407, 0.2134, 0.03319, 0.1857, 0.03319, 0.1857, -8.115e-09, 0.1524, 0.5407, 0.1524, 0.5137, 0.1857, 0.5137, 0.07469, -3.265e-09, 0.1857, -8.115e-09, 0.1197, 0.03319, 0.1857, -8.115e-09, 0.1857, 0.03319, 0.1621, 0.03319, 0.1857, -8.115e-09, 0.1621, 0.03319, 0.1197, 0.03319, 0.2916, 0.3616, 0.2916, 0.3754, 0.2781, 0.3754, 0.2781, 0.3754, 0.2781, 0.3892, 0.2646, 0.3892, 0.2646, 0.3892, 0.2511, 0.3892, 0.2781, 0.3754, 0.2511, 0.3892, 0.2511, 0.3339, 0.2781, 0.3754, 0.2511, 0.3339, 0.2511, 0.3227, 0.2916, 0.3616, 0.2511, 0.3227, 0.3322, 0.3227, 0.2916, 0.3616, 0.3322, 0.2382, 0.3322, 0.2054, 0.3862, 0.2054, 0.3322, 0.3227, 0.3322, 0.2382, 0.3862, 0.2054, 0.3862, 0.2054, 0.3862, 0.4925, 0.3322, 0.3616, 0.3862, 0.4925, 0.338, 0.5407, 0.3322, 0.5137, 0.3862, 0.2054, 0.3322, 0.3616, 0.3322, 0.3227, 0.338, 0.5407, 0.3322, 0.5407, 0.3322, 0.5137, 0.3322, 0.5137, 0.3322, 0.4999, 0.3862, 0.4925, 0.3322, 0.3616, 0.3862, 0.4925, 0.3322, 0.3754, 0.2916, 0.3616, 0.2781, 0.3754, 0.2511, 0.3339, 0.3322, 0.4999, 0.3322, 0.486, 0.3862, 0.4925, 0.3322, 0.486, 0.3322, 0.4722, 0.3862, 0.4925, 0.3051, 0.3616, 0.2916, 0.3616, 0.3322, 0.3227, 0.3186, 0.486, 0.3186, 0.4999, 0.3051, 0.4999, 0.3051, 0.486, 0.2916, 0.486, 0.2916, 0.4722, 0.3186, 0.486, 0.3051, 0.4999, 0.3051, 0.486, 0.3186, 0.4722, 0.3186, 0.486, 0.3051, 0.486, 0.3186, 0.4722, 0.3051, 0.486, 0.2916, 0.4722, 0.2646, 0.4722, 0.2511, 0.4722, 0.2511, 0.4584, 0.2646, 0.4722, 0.2511, 0.4584, 0.2646, 0.4584, 0.2781, 0.4722, 0.2646, 0.4722, 0.2646, 0.4584, 0.2781, 0.4722, 0.2646, 0.4584, 0.2781, 0.4584, 0.2916, 0.4722, 0.2781, 0.4722, 0.2781, 0.4584, 0.2916, 0.4722, 0.2781, 0.4584, 0.2916, 0.4584, 0.3186, 0.4722, 0.2916, 0.4722, 0.3051, 0.4584, 0.2916, 0.4722, 0.2916, 0.4584, 0.3051, 0.4584, 0.3322, 0.4722, 0.3186, 0.4722, 0.3186, 0.4584, 0.3186, 0.4722, 0.3051, 0.4584, 0.3186, 0.4584, 0.3186, 0.3616, 0.3051, 0.3616, 0.3322, 0.3227, 0.3322, 0.3616, 0.3186, 0.3616, 0.3322, 0.3227, 0.3322, 0.4722, 0.3186, 0.4584, 0.3322, 0.4445, 0.3322, 0.4722, 0.3322, 0.4445, 0.3862, 0.4925, 0.3322, 0.3754, 0.3862, 0.4925, 0.3322, 0.3892, 0.3322, 0.3892, 0.3862, 0.4925, 0.3322, 0.4031, 0.3322, 0.4445, 0.3322, 0.4307, 0.3862, 0.4925, 0.3322, 0.4307, 0.3322, 0.4169, 0.3862, 0.4925, 0.3322, 0.4031, 0.3862, 0.4925, 0.3322, 0.4169, 0.3186, 0.4031, 0.3322, 0.4031, 0.3322, 0.4169, 0.3186, 0.4031, 0.3322, 0.4169, 0.3186, 0.4169, 0.3051, 0.4031, 0.3186, 0.4031, 0.3186, 0.4169, 0.3186, 0.4307, 0.3186, 0.4445, 0.3051, 0.4445, 0.3051, 0.4031, 0.3186, 0.4169, 0.2916, 0.4031, 0.3186, 0.4169, 0.3186, 0.4307, 0.2916, 0.4031, 0.3186, 0.4307, 0.3051, 0.4445, 0.2916, 0.4445, 0.2781, 0.4445, 0.2646, 0.4445, 0.2646, 0.4307, 0.3186, 0.4307, 0.2916, 0.4445, 0.2916, 0.4031, 0.2916, 0.4445, 0.2781, 0.4445, 0.2646, 0.4307, 0.2781, 0.4031, 0.2916, 0.4031, 0.2646, 0.4169, 0.2511, 0.4169, 0.2511, 0.4031, 0.2646, 0.4031, 0.2646, 0.4031, 0.2781, 0.4031, 0.2646, 0.4169, 0.2916, 0.4031, 0.2916, 0.4445, 0.2646, 0.4169, 0.2916, 0.4445, 0.2646, 0.4307, 0.2646, 0.4169, 0.7725, 0.5075, 0.8884, 0.5075, 0.8884, 0.9517, 0.3862, 0.1913, 0.3324, 0.1913, 0.3324, 0.08956, 0.3849, 0.7532, 0.3849, 0.7725, 0.3714, 0.7725, 0.5311, 0.6425, 0.5504, 0.6425, 0.5504, 0.7236, 0.2411, 0.3134, 0.2411, 0.3339, 0.2134, 0.3339, 0.1524, 0.1503, 0.1524, 0.5137, 0.1329, 0.2054, 0.1524, 0.5137, 0.1329, 0.5137, 0.1329, 0.2054, 0.1038, 0.5407, 0.07469, 0.5407, 0.1038, 0.5137, 0.07469, 0.5407, 0.07469, 0.1503, 0.1038, 0.2054, 0.1038, 0.5137, 0.07469, 0.5407, 0.1038, 0.2054, 0.07469, 0.1503, 0.1524, 0.1503, 0.1038, 0.2054, 0.3322, 0.2054, 0.3322, 0.2382, 0.2511, 0.2306, 0.3322, 0.2382, 0.2511, 0.2382, 0.2511, 0.2306, 0.7172, 0.7619, 0.7365, 0.7619, 0.7365, 0.7757, 0.2411, 0.4307, 0.2134, 0.4307, 0.2134, 0.4169, 0.2511, 0.3134, 0.2411, 0.3134, 0.2511, 0.2382, 0.2411, 0.3134, 0.2411, 0.2306, 0.2511, 0.2382, 0.5781, 0.7488, 0.5974, 0.7488, 0.5974, 0.7623, 0.2511, 0.3339, 0.2411, 0.3339, 0.2511, 0.3227, 0.2411, 0.3339, 0.2411, 0.3134, 0.2511, 0.3227, 0.1857, 0.5137, 0.2134, 0.5137, 0.2134, 0.5407, 0.7365, 0.6676, 0.7558, 0.6676, 0.7558, 0.6953, 0.2134, 0.2054, 0.2134, 0.1913, 0.2301, 0.1913, 0.2301, 0.1913, 0.3324, 0.1913, 0.2511, 0.2054, 0.3324, 0.1913, 0.3862, 0.1913, 0.3862, 0.2054, 0.3322, 0.2054, 0.3324, 0.1913, 0.3862, 0.2054, 0.3322, 0.2054, 0.2511, 0.2054, 0.3324, 0.1913, 0.3862, 0.06221, 0.3862, 0.08956, 0.3324, 0.08956, 0.2301, 0.08956, 0.2134, 0.08956, 0.2134, 0.06221, 0.3862, 0.06221, 0.3324, 0.08956, 0.3056, 0.06221, 0.3324, 0.08956, 0.2301, 0.08956, 0.2654, 0.06221, 0.3056, 0.06221, 0.3324, 0.08956, 0.2654, 0.06221, 0.2301, 0.1913, 0.2134, 0.1913, 0.2134, 0.08956, 0.5974, 0.7352, 0.6167, 0.7352, 0.6167, 0.7488, 0.07469, 0.1503, 0.07469, 0.06221, 0.1197, 0.06221, 0.1621, 0.06221, 0.1857, 0.06221, 0.1857, 0.1503, 0.07469, 0.1503, 0.1197, 0.06221, 0.1524, 0.1503, 0.1197, 0.06221, 0.1621, 0.06221, 0.1524, 0.1503, 0.3862, 0.06221, 0.3056, 0.06221, 0.3056, 0.03319, 0.1857, 0.1503, 0.1857, 0.06221, 0.2134, 0.08956, 0.1857, 0.06221, 0.2134, 0.06221, 0.2134, 0.08956, 0.2134, 0.5137, 0.1857, 0.5137, 0.2134, 0.4307, 0.1857, 0.5137, 0.1857, 0.1503, 0.2134, 0.3339, 0.2134, 0.4307, 0.1857, 0.5137, 0.2134, 0.4169, 0.2134, 0.4169, 0.1857, 0.5137, 0.2134, 0.3339, 0.1857, 0.1503, 0.2134, 0.08956, 0.2134, 0.1913, 0.1857, 0.1503, 0.2134, 0.1913, 0.2134, 0.2054, 0.1857, 0.1503, 0.2134, 0.2054, 0.2134, 0.2306, 0.2134, 0.3134, 0.2134, 0.3339, 0.1857, 0.1503, 0.1197, 0.03319, 0.1197, 0.06221, 0.07469, 0.06221, 0.7242, 0.5407, 0.5996, 0.5407, 0.5996, 0.5229, 0.3862, 0.4925, 0.3862, 0.04828, 0.4609, 0.04828, 0.4609, 0.4066, 0.3862, 0.04828, 0.4345, 4.028e-09, 0.4609, 0.003772, 0.4609, 0.04828, 0.4345, 4.028e-09, 0.4609, 2.874e-09, 0.4609, 0.003772, 0.7725, 0.04828, 0.7725, 0.4925, 0.5996, 0.4925, 0.5996, 0.247, 0.2134, 0.03319, 0.2134, 0.06221, 0.1857, 0.06221, 0.5781, 0.7623, 0.5974, 0.7623, 0.5974, 0.7758, 0.2654, 0.06221, 0.2134, 0.06221, 0.2134, 0.03319, 0.1621, 0.06221, 0.1621, 0.03319, 0.1857, 0.03319, 0.3521, 0.5407, 0.3714, 0.5407, 0.3714, 0.8491, 0.5114, 0.7131, 0.5114, 0.7269, 0.4979, 0.7269, 0.4844, 0.7269, 0.4708, 0.7269, 0.4708, 0.7131, 0.5114, 0.7131, 0.4979, 0.7269, 0.4979, 0.7131, 0.4979, 0.7269, 0.4844, 0.7269, 0.4979, 0.7131, 0.4979, 0.6855, 0.5114, 0.6855, 0.5114, 0.6993, 0.5114, 0.6993, 0.5114, 0.7131, 0.4979, 0.7131, 0.4844, 0.7269, 0.4708, 0.7131, 0.4844, 0.7131, 0.4708, 0.7131, 0.4708, 0.6993, 0.4844, 0.7131, 0.4708, 0.6993, 0.4844, 0.6993, 0.4844, 0.7131, 0.4979, 0.6993, 0.4979, 0.6855, 0.5114, 0.6993, 0.4844, 0.7269, 0.4844, 0.7131, 0.4979, 0.7131, 0.3852, 0.7241, 0.3714, 0.7241, 0.3714, 0.7106, 0.3852, 0.7241, 0.3714, 0.7106, 0.3852, 0.7106, 0.3714, 0.7106, 0.3714, 0.6971, 0.3852, 0.7106, 0.4129, 0.7106, 0.4129, 0.7241, 0.3991, 0.7241, 0.3714, 0.6971, 0.3714, 0.6836, 0.3852, 0.6971, 0.3852, 0.7106, 0.3714, 0.6971, 0.3852, 0.6971, 0.3714, 0.6836, 0.3714, 0.6701, 0.3852, 0.6836, 0.4129, 0.7106, 0.3991, 0.7241, 0.3991, 0.7106, 0.3991, 0.7241, 0.3852, 0.7241, 0.3991, 0.7106, 0.3991, 0.6836, 0.4129, 0.6836, 0.4129, 0.6971, 0.3714, 0.6701, 0.3714, 0.6566, 0.3852, 0.6701, 0.3714, 0.6566, 0.3714, 0.643, 0.3852, 0.643, 0.3714, 0.6566, 0.3852, 0.643, 0.3852, 0.6566, 0.3991, 0.6836, 0.4129, 0.6971, 0.3991, 0.6971, 0.4129, 0.6971, 0.4129, 0.7106, 0.3991, 0.6971, 0.3714, 0.6566, 0.3852, 0.6566, 0.3852, 0.6701, 0.3852, 0.6701, 0.3852, 0.6836, 0.3714, 0.6701, 0.3991, 0.7106, 0.3991, 0.6971, 0.4129, 0.7106, 0.3852, 0.6836, 0.3852, 0.6971, 0.3714, 0.6836, 0.3852, 0.6836, 0.3852, 0.6701, 0.3991, 0.6701, 0.7693, 0.5546, 0.7558, 0.5546, 0.7558, 0.5407, 0.7693, 0.5684, 0.7558, 0.5684, 0.7558, 0.5546, 0.6554, 0.6387, 0.6554, 0.6252, 0.6692, 0.6252, 0.6554, 0.6387, 0.6692, 0.6252, 0.6692, 0.6387, 0.6554, 0.6523, 0.6554, 0.6387, 0.6692, 0.6387, 0.6554, 0.6523, 0.6692, 0.6387, 0.6692, 0.6523, 0.6692, 0.6793, 0.6554, 0.6793, 0.6554, 0.6658, 0.6554, 0.6658, 0.6554, 0.6523, 0.6692, 0.6523, 0.6692, 0.6658, 0.6692, 0.6793, 0.6554, 0.6658, 0.7114, 0.7342, 0.7114, 0.748, 0.6978, 0.748, 0.7114, 0.7342, 0.6978, 0.748, 0.6978, 0.7342, 0.7114, 0.7204, 0.7114, 0.7342, 0.6978, 0.7342, 0.6978, 0.7204, 0.6978, 0.7065, 0.7114, 0.7065, 0.7114, 0.7204, 0.6978, 0.7342, 0.6978, 0.7204, 0.7384, 0.7065, 0.7384, 0.7204, 0.7249, 0.7204, 0.7114, 0.7204, 0.6978, 0.7204, 0.7114, 0.7065, 0.7384, 0.7065, 0.7249, 0.7204, 0.7249, 0.7065, 0.7249, 0.7204, 0.7114, 0.7204, 0.7249, 0.7065, 0.6315, 0.5407, 0.6315, 0.6252, 0.5504, 0.6159, 0.6315, 0.6252, 0.5504, 0.6252, 0.5504, 0.6159, 0.5781, 0.6252, 0.5781, 0.708, 0.5504, 0.708, 0.6978, 0.7067, 0.6701, 0.7067, 0.6701, 0.6237, 0.6978, 0.6237, 0.6701, 0.6237, 0.6701, 0.5407, 0.3037, 0.8491, 0.3037, 0.5407, 0.3328, 0.5407, 0.3714, 0.643, 0.3714, 0.5407, 0.4731, 0.5407, 0.6688, 0.7469, 0.6688, 0.7067, 0.6978, 0.7067, 0.4708, 0.643, 0.4999, 0.643, 0.4999, 0.6855, 0.6508, 0.5407, 0.6701, 0.5407, 0.6701, 0.6252, 0.7365, 0.6122, 0.7558, 0.6122, 0.7558, 0.6399, 0.6167, 0.7082, 0.636, 0.7082, 0.636, 0.7484, 0.7715, 0.7452, 0.7715, 0.7645, 0.7577, 0.7645, 0.6315, 0.5407, 0.6508, 0.5407, 0.6508, 0.6159, 0.7384, 0.7065, 0.7577, 0.7065, 0.7577, 0.7342, 0.41, 0.7241, 0.4293, 0.7241, 0.4293, 0.7532, 0.7172, 0.6256, 0.7365, 0.6256, 0.7365, 0.6394, 0.5118, 0.6425, 0.5311, 0.6425, 0.5311, 0.7236, 0.6167, 0.6252, 0.636, 0.6252, 0.636, 0.7082, 0.7696, 0.6154, 0.7696, 0.6347, 0.7558, 0.6347, 0.3907, 0.7241, 0.41, 0.7241, 0.41, 0.7532, 0.4322, 0.7248, 0.4515, 0.7248, 0.4515, 0.7386, 0.5781, 0.6252, 0.5974, 0.6252, 0.5974, 0.7082, 0.7172, 0.5407, 0.7365, 0.5407, 0.7365, 0.5831, 0.4322, 0.7109, 0.4515, 0.7109, 0.4515, 0.7248, 0.7696, 0.6399, 0.7696, 0.6592, 0.7558, 0.6592, 0.7172, 0.5831, 0.7365, 0.5831, 0.7365, 0.6256, 0.4322, 0.6971, 0.4515, 0.6971, 0.4515, 0.7109, 0.7696, 0.6592, 0.7696, 0.6785, 0.7558, 0.6785, 0.3714, 0.7241, 0.3907, 0.7241, 0.3907, 0.7532, 0.3984, 0.7532, 0.3984, 0.7725, 0.3849, 0.7725, 0.4515, 0.7524, 0.4708, 0.7524, 0.4708, 0.7663, 0.636, 0.6252, 0.6554, 0.6252, 0.6554, 0.7082, 0.4322, 0.643, 0.4515, 0.643, 0.4515, 0.6566, 0.4515, 0.7386, 0.4708, 0.7386, 0.4708, 0.7524, 0.4322, 0.6566, 0.4515, 0.6566, 0.4515, 0.6701, 0.6978, 0.5407, 0.7172, 0.5407, 0.7172, 0.6235, 0.4322, 0.6701, 0.4515, 0.6701, 0.4515, 0.6836, 0.5974, 0.6252, 0.6167, 0.6252, 0.6167, 0.7082, 0.4322, 0.6836, 0.4515, 0.6836, 0.4515, 0.6971, 0.7172, 0.6532, 0.7365, 0.6532, 0.7365, 0.6671, 0.7172, 0.6394, 0.7365, 0.6394, 0.7365, 0.6532, 0.4515, 0.6836, 0.4708, 0.6836, 0.4708, 0.6971, 0.5781, 0.7352, 0.5974, 0.7352, 0.5974, 0.7488, 0.4515, 0.6701, 0.4708, 0.6701, 0.4708, 0.6836, 0.5781, 0.7217, 0.5974, 0.7217, 0.5974, 0.7352, 0.4515, 0.6566, 0.4708, 0.6566, 0.4708, 0.6701, 0.5781, 0.7082, 0.5974, 0.7082, 0.5974, 0.7217, 0.4515, 0.643, 0.4708, 0.643, 0.4708, 0.6566, 0.412, 0.7532, 0.412, 0.7725, 0.3984, 0.7725, 0.4322, 0.7386, 0.4515, 0.7386, 0.4515, 0.7524, 0.5118, 0.7236, 0.5311, 0.7236, 0.5311, 0.7527, 0.5974, 0.7082, 0.6167, 0.7082, 0.6167, 0.7217, 0.5974, 0.7217, 0.6167, 0.7217, 0.6167, 0.7352, 0.6688, 0.7607, 0.6881, 0.7607, 0.6881, 0.7745, 0.4322, 0.7524, 0.4515, 0.7524, 0.4515, 0.7663, 0.4255, 0.7532, 0.4255, 0.7725, 0.412, 0.7725, 0.4844, 0.7547, 0.4844, 0.774, 0.4708, 0.774, 0.5974, 0.7623, 0.6167, 0.7623, 0.6167, 0.7758, 0.5974, 0.7488, 0.6167, 0.7488, 0.6167, 0.7623, 0.6688, 0.7469, 0.6881, 0.7469, 0.6881, 0.7607, 0.4925, 0.5407, 0.5118, 0.5407, 0.5118, 0.643, 0.7715, 0.7065, 0.7715, 0.7258, 0.7577, 0.7258, 0.4731, 0.5407, 0.4925, 0.5407, 0.4925, 0.643, 0.5037, 0.7547, 0.5037, 0.774, 0.4902, 0.774, 0.5504, 0.708, 0.5697, 0.708, 0.5697, 0.7216, 0.636, 0.7619, 0.6554, 0.7619, 0.6554, 0.7754, 0.5311, 0.5407, 0.5504, 0.5407, 0.5504, 0.6425, 0.5504, 0.7216, 0.5697, 0.7216, 0.5697, 0.7351, 0.4129, 0.643, 0.4322, 0.643, 0.4322, 0.6566, 0.5504, 0.7351, 0.5697, 0.7351, 0.5697, 0.7486, 0.7519, 0.7619, 0.7519, 0.7812, 0.7384, 0.7812, 0.7715, 0.7258, 0.7715, 0.7452, 0.7577, 0.7452, 0.5118, 0.5407, 0.5311, 0.5407, 0.5311, 0.6425, 0.7712, 0.7645, 0.7712, 0.7838, 0.7577, 0.7838, 0.3328, 0.5407, 0.3521, 0.5407, 0.3521, 0.8491, 0.03329, 0.5407, 0.0526, 0.5407, 0.0526, 0.9042, 0.6554, 0.6928, 0.6554, 0.6793, 0.6692, 0.6793, 0.6692, 0.6928, 0.6692, 0.7063, 0.6554, 0.7063, 0.6554, 0.6928, 0.6692, 0.6793, 0.6692, 0.6928, 1.075e-08, 0.9042, 6.146e-10, 0.5407, 0.03329, 0.5407, 0.7365, 0.5407, 0.7558, 0.5407, 0.7558, 0.574, 0.7172, 0.6671, 0.7365, 0.6671, 0.7365, 0.7003, 0.0526, 0.5407, 0.07191, 0.5407, 0.07191, 0.9042, 0.3037, 0.8304, 0.3037, 0.8787, 0.1878, 0.8787, 0.07191, 0.8787, 0.07191, 0.8304, 0.1878, 0.8304, 0.8884, 0.9517, 0.8884, 1.0, 0.7725, 1.0, 0.8884, 0.4593, 0.8884, 0.5075, 0.7725, 0.5075, 0.3037, 0.8304, 0.1878, 0.8304, 0.1878, 0.7059, 0.3037, 0.8304, 0.1878, 0.7059, 0.2089, 0.7058, 0.1878, 0.5407, 0.3037, 0.5407, 0.1878, 0.5671, 0.3037, 0.5407, 0.3037, 0.5671, 0.2814, 0.5671, 0.5996, 0.247, 0.5996, 0.4925, 0.4609, 0.4925, 0.4609, 0.4066, 0.5996, 0.4925, 0.5996, 0.5229, 0.4609, 0.5031, 0.4609, 0.4925, 0.5996, 0.02359, 0.5996, -3.189e-09, 0.7242, -8.634e-09, 0.7725, 0.04828, 0.5996, 0.5229, 0.5996, 0.5407, 0.4609, 0.5407, 0.4609, 0.5031, 0.2089, 0.7058, 0.3037, 0.7059, 0.3037, 0.8304, 0.09302, 0.6653, 0.1878, 0.6653, 0.1878, 0.804, 0.1655, 0.804, 0.07191, 0.693, 0.5996, 0.247, 0.5996, 0.04828, 0.7725, 0.04828, 0.09302, 0.6653, 0.07191, 0.6653, 0.1878, 0.5407, 0.2089, 0.7058, 0.1878, 0.7059, 0.1878, 0.6781, 0.5996, 0.04828, 0.5996, 0.02359, 0.7725, 0.04828, 0.4609, 0.4066, 0.4609, 0.04828, 0.5996, 0.04828, 0.5996, 0.247, 0.4609, 0.003772, 0.4609, 2.874e-09, 0.5996, -3.189e-09, 0.5996, 0.02359, 0.1584, 0.804, 0.1327, 0.804, 0.07191, 0.7749, 0.07191, 0.7263, 0.4609, 0.4066, 0.4609, 0.4925, 0.3862, 0.4925, 0.1584, 0.804, 0.1655, 0.804, 0.1878, 0.8304, 0.2814, 0.5671, 0.1878, 0.6781, 0.1878, 0.5671, 0.2814, 0.5671, 0.3037, 0.5671, 0.3037, 0.7059, 0.2089, 0.7058, 0.1878, 0.6781, 0.4609, 0.4925, 0.4609, 0.5031, 0.3862, 0.4925, 0.4609, 0.5031, 0.4609, 0.5407, 0.4345, 0.5407, 0.3862, 0.4925, 0.4609, 0.04828, 0.4609, 0.003772, 0.5996, 0.02359, 0.5996, 0.04828, 0.1327, 0.804, 0.07191, 0.804, 0.07191, 0.7749, 0.1655, 0.804, 0.1878, 0.804, 0.1878, 0.8304])
me_cube.materials.append(mat_material)
me_cube.use_mirror_vertex_groups = False
me_cube.use_paint_bone_selection = False
me_cube.use_paint_mask = True
me_cube.update()

# ---- objects
ob_cube = bpy.data.objects.new('Cube', me_cube)
ob_empty = bpy.data.objects.new('Empty', None)

# ---- transforms, parenting, visibility, modifiers, constraints
ob_cube.location = (0.0, 0.0, 0.0)
ob_cube.lock_rotations_4d = False
ob_cube.empty_display_type = 'ARROWS'
ob_cube.lineart.crease_threshold = 0.0
ob_empty.location = (0.0, 0.0, 0.0)
ob_empty.scale = (0.6, 0.6, 0.6)
ob_empty.empty_display_type = 'IMAGE'
ob_empty.empty_display_size = 5.0

# ---- collection membership
col_collection.objects.link(ob_cube)
col_collection.objects.link(ob_empty)

# ---- scene / render settings (as saved in the file)
scene.frame_start = 1; scene.frame_end = 250; scene.frame_set(1)
scene.render.engine = 'BLENDER_EEVEE_NEXT'
scene.cycles.sampling_pattern = 'TABULATED_SOBOL'
scene.eevee.ray_tracing_options.trace_max_roughness = 0.0
bpy.context.view_layer.update()

# ---- added for rendering (the .blend has no active camera and no usable light): camera, sun
cam_auto = bpy.data.cameras.new('AutoCamera')
cam_auto.lens = 50.0
cam_auto.sensor_width = 36.0
cam_auto.clip_end = 1000.0
ob_auto_camera = bpy.data.objects.new('AutoCamera', cam_auto)
scene.collection.objects.link(ob_auto_camera)
ob_auto_camera.location = (0.646806, -0.773279, 0.522448)
ob_auto_camera.rotation_euler = (1.09748, -7.21219e-08, 0.694738)
scene.camera = ob_auto_camera
light_auto_sun = bpy.data.lights.new('AutoSun', 'SUN')
light_auto_sun.energy = 3.0
light_auto_sun.angle = 0.0523599
ob_auto_sun = bpy.data.objects.new('AutoSun', light_auto_sun)
scene.collection.objects.link(ob_auto_sun)
ob_auto_sun.rotation_euler = (0.872665, 0.174533, 0.523599)
bpy.context.view_layer.update()
